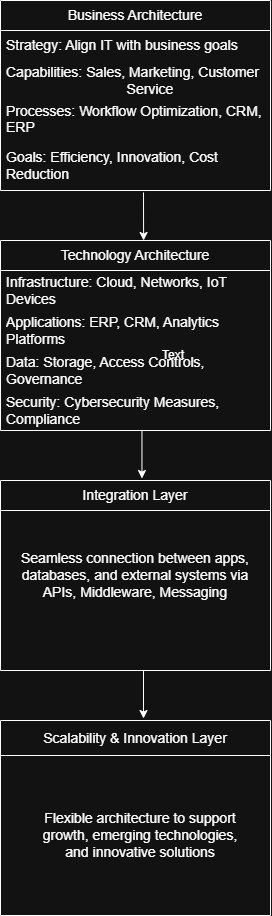

The diagram above was exported from draw.io. Its source (the exported page's mxGraphModel, read from the mxfile embedded in the PNG):
<mxGraphModel dx="1603" dy="811" grid="1" gridSize="10" guides="1" tooltips="1" connect="1" arrows="1" fold="1" page="1" pageScale="1" pageWidth="827" pageHeight="1169" math="0" shadow="0">
  <root>
    <mxCell id="0" />
    <mxCell id="1" parent="0" />
    <mxCell id="-9f5KRIYFrw76LdTY-jT-8" value="&lt;font style=&quot;font-size: 14px;&quot;&gt;Business Architecture&lt;/font&gt;" style="swimlane;fontStyle=0;childLayout=stackLayout;horizontal=1;startSize=30;horizontalStack=0;resizeParent=1;resizeParentMax=0;resizeLast=0;collapsible=1;marginBottom=0;whiteSpace=wrap;html=1;" parent="1" vertex="1">
      <mxGeometry x="557" width="270" height="190" as="geometry" />
    </mxCell>
    <mxCell id="-9f5KRIYFrw76LdTY-jT-9" value="&lt;span style=&quot;text-align: center;&quot;&gt;&lt;font style=&quot;font-size: 14px;&quot;&gt;Strategy: Align IT with business goals&lt;/font&gt;&lt;/span&gt;" style="text;strokeColor=none;fillColor=none;align=left;verticalAlign=middle;spacingLeft=4;spacingRight=4;overflow=hidden;points=[[0,0.5],[1,0.5]];portConstraint=eastwest;rotatable=0;whiteSpace=wrap;html=1;" parent="-9f5KRIYFrw76LdTY-jT-8" vertex="1">
      <mxGeometry y="30" width="270" height="30" as="geometry" />
    </mxCell>
    <mxCell id="-9f5KRIYFrw76LdTY-jT-10" value="&lt;span style=&quot;text-align: center;&quot;&gt;&lt;font style=&quot;font-size: 14px;&quot;&gt;Capabilities: Sales, Marketing, Customer&amp;nbsp; &amp;nbsp; &amp;nbsp; &amp;nbsp; &amp;nbsp; &amp;nbsp; &amp;nbsp; &amp;nbsp; &amp;nbsp; &amp;nbsp; &amp;nbsp; &amp;nbsp; &amp;nbsp; &amp;nbsp; &amp;nbsp; &amp;nbsp; &amp;nbsp;Service&lt;/font&gt;&lt;/span&gt;" style="text;strokeColor=none;fillColor=none;align=left;verticalAlign=middle;spacingLeft=4;spacingRight=4;overflow=hidden;points=[[0,0.5],[1,0.5]];portConstraint=eastwest;rotatable=0;whiteSpace=wrap;html=1;" parent="-9f5KRIYFrw76LdTY-jT-8" vertex="1">
      <mxGeometry y="60" width="270" height="40" as="geometry" />
    </mxCell>
    <mxCell id="-9f5KRIYFrw76LdTY-jT-11" value="&lt;font style=&quot;font-size: 14px;&quot;&gt;&lt;span style=&quot;text-align: center;&quot;&gt;Processes: Workflow Optimization, CRM, ERP&lt;/span&gt;&lt;br style=&quot;padding: 0px; margin: 0px; text-align: center;&quot;&gt;&lt;/font&gt;&lt;div&gt;&lt;span style=&quot;text-align: center;&quot;&gt;&lt;br&gt;&lt;/span&gt;&lt;/div&gt;" style="text;strokeColor=none;fillColor=none;align=left;verticalAlign=middle;spacingLeft=4;spacingRight=4;overflow=hidden;points=[[0,0.5],[1,0.5]];portConstraint=eastwest;rotatable=0;whiteSpace=wrap;html=1;" parent="-9f5KRIYFrw76LdTY-jT-8" vertex="1">
      <mxGeometry y="100" width="270" height="40" as="geometry" />
    </mxCell>
    <mxCell id="-9f5KRIYFrw76LdTY-jT-13" value="&lt;div&gt;&lt;span style=&quot;text-align: center;&quot;&gt;&lt;font style=&quot;font-size: 14px;&quot;&gt;Goals: Efficiency, Innovation, Cost Reduction&lt;/font&gt;&lt;/span&gt;&lt;span style=&quot;text-align: center;&quot;&gt;&lt;/span&gt;&lt;/div&gt;" style="text;strokeColor=none;fillColor=none;align=left;verticalAlign=middle;spacingLeft=4;spacingRight=4;overflow=hidden;points=[[0,0.5],[1,0.5]];portConstraint=eastwest;rotatable=0;whiteSpace=wrap;html=1;" parent="-9f5KRIYFrw76LdTY-jT-8" vertex="1">
      <mxGeometry y="140" width="270" height="50" as="geometry" />
    </mxCell>
    <mxCell id="-9f5KRIYFrw76LdTY-jT-14" value="&lt;font style=&quot;font-size: 14px;&quot;&gt;Technology Architecture&lt;/font&gt;" style="swimlane;fontStyle=0;childLayout=stackLayout;horizontal=1;startSize=30;horizontalStack=0;resizeParent=1;resizeParentMax=0;resizeLast=0;collapsible=1;marginBottom=0;whiteSpace=wrap;html=1;" parent="1" vertex="1">
      <mxGeometry x="557" y="240" width="270" height="190" as="geometry" />
    </mxCell>
    <mxCell id="-9f5KRIYFrw76LdTY-jT-15" value="&lt;span style=&quot;text-align: center;&quot;&gt;&lt;font style=&quot;font-size: 14px;&quot;&gt;Infrastructure: Cloud, Networks, IoT Devices&lt;/font&gt;&lt;/span&gt;" style="text;strokeColor=none;fillColor=none;align=left;verticalAlign=middle;spacingLeft=4;spacingRight=4;overflow=hidden;points=[[0,0.5],[1,0.5]];portConstraint=eastwest;rotatable=0;whiteSpace=wrap;html=1;" parent="-9f5KRIYFrw76LdTY-jT-14" vertex="1">
      <mxGeometry y="30" width="270" height="40" as="geometry" />
    </mxCell>
    <mxCell id="-9f5KRIYFrw76LdTY-jT-16" value="&lt;span style=&quot;text-align: center;&quot;&gt;&lt;font style=&quot;font-size: 14px;&quot;&gt;Applications: ERP, CRM, Analytics Platforms&lt;/font&gt;&lt;/span&gt;" style="text;strokeColor=none;fillColor=none;align=left;verticalAlign=middle;spacingLeft=4;spacingRight=4;overflow=hidden;points=[[0,0.5],[1,0.5]];portConstraint=eastwest;rotatable=0;whiteSpace=wrap;html=1;" parent="-9f5KRIYFrw76LdTY-jT-14" vertex="1">
      <mxGeometry y="70" width="270" height="40" as="geometry" />
    </mxCell>
    <mxCell id="-9f5KRIYFrw76LdTY-jT-17" value="&lt;div&gt;&lt;span style=&quot;text-align: center;&quot;&gt;&lt;font style=&quot;font-size: 14px;&quot;&gt;Data: Storage, Access Controls, Governance&lt;/font&gt;&lt;/span&gt;&lt;br style=&quot;padding: 0px; margin: 0px; text-align: center;&quot;&gt;&lt;/div&gt;" style="text;strokeColor=none;fillColor=none;align=left;verticalAlign=middle;spacingLeft=4;spacingRight=4;overflow=hidden;points=[[0,0.5],[1,0.5]];portConstraint=eastwest;rotatable=0;whiteSpace=wrap;html=1;" parent="-9f5KRIYFrw76LdTY-jT-14" vertex="1">
      <mxGeometry y="110" width="270" height="40" as="geometry" />
    </mxCell>
    <mxCell id="-9f5KRIYFrw76LdTY-jT-18" value="&lt;span style=&quot;text-align: center;&quot;&gt;&lt;font style=&quot;font-size: 14px;&quot;&gt;Security: Cybersecurity Measures, Compliance&lt;/font&gt;&lt;/span&gt;" style="text;strokeColor=none;fillColor=none;align=left;verticalAlign=middle;spacingLeft=4;spacingRight=4;overflow=hidden;points=[[0,0.5],[1,0.5]];portConstraint=eastwest;rotatable=0;whiteSpace=wrap;html=1;" parent="-9f5KRIYFrw76LdTY-jT-14" vertex="1">
      <mxGeometry y="150" width="270" height="40" as="geometry" />
    </mxCell>
    <mxCell id="-9f5KRIYFrw76LdTY-jT-28" value="&lt;span style=&quot;font-weight: 400;&quot;&gt;&lt;font style=&quot;font-size: 14px;&quot;&gt;Integration Layer&lt;/font&gt;&lt;/span&gt;" style="swimlane;whiteSpace=wrap;html=1;startSize=30;" parent="1" vertex="1">
      <mxGeometry x="557" y="480" width="270" height="190" as="geometry" />
    </mxCell>
    <mxCell id="-9f5KRIYFrw76LdTY-jT-33" value="&lt;font style=&quot;font-size: 14px;&quot;&gt;Seamless connection between apps, databases, and external systems via APIs, Middleware, Messaging&lt;/font&gt;" style="text;html=1;align=center;verticalAlign=middle;whiteSpace=wrap;rounded=0;" parent="-9f5KRIYFrw76LdTY-jT-28" vertex="1">
      <mxGeometry x="10" width="250" height="190" as="geometry" />
    </mxCell>
    <mxCell id="-9f5KRIYFrw76LdTY-jT-32" value="Text" style="text;html=1;align=center;verticalAlign=middle;whiteSpace=wrap;rounded=0;" parent="1" vertex="1">
      <mxGeometry x="700" y="340" width="60" height="30" as="geometry" />
    </mxCell>
    <mxCell id="-9f5KRIYFrw76LdTY-jT-40" value="&lt;span style=&quot;font-weight: 400;&quot;&gt;&lt;font style=&quot;font-size: 14px;&quot;&gt;Scalability &amp;amp; Innovation Layer&lt;/font&gt;&lt;/span&gt;" style="swimlane;whiteSpace=wrap;html=1;startSize=35;" parent="1" vertex="1">
      <mxGeometry x="557" y="720" width="270" height="195" as="geometry" />
    </mxCell>
    <mxCell id="-9f5KRIYFrw76LdTY-jT-41" value="&lt;font style=&quot;font-size: 14px;&quot;&gt;Flexible architecture to support growth, emerging technologies, and innovative solutions&lt;/font&gt;" style="text;html=1;align=center;verticalAlign=middle;whiteSpace=wrap;rounded=0;" parent="-9f5KRIYFrw76LdTY-jT-40" vertex="1">
      <mxGeometry x="30" y="60" width="220" height="110" as="geometry" />
    </mxCell>
    <mxCell id="-9f5KRIYFrw76LdTY-jT-43" value="" style="endArrow=classic;html=1;rounded=0;entryX=0.53;entryY=0;entryDx=0;entryDy=0;entryPerimeter=0;" parent="1" target="-9f5KRIYFrw76LdTY-jT-14" edge="1">
      <mxGeometry width="50" height="50" relative="1" as="geometry">
        <mxPoint x="700" y="192" as="sourcePoint" />
        <mxPoint x="700" y="232" as="targetPoint" />
      </mxGeometry>
    </mxCell>
    <mxCell id="-9f5KRIYFrw76LdTY-jT-45" value="" style="endArrow=classic;html=1;rounded=0;entryX=0.53;entryY=0;entryDx=0;entryDy=0;entryPerimeter=0;" parent="1" edge="1">
      <mxGeometry width="50" height="50" relative="1" as="geometry">
        <mxPoint x="698.46" y="430" as="sourcePoint" />
        <mxPoint x="698.46" y="478" as="targetPoint" />
      </mxGeometry>
    </mxCell>
    <mxCell id="-9f5KRIYFrw76LdTY-jT-46" value="" style="endArrow=classic;html=1;rounded=0;entryX=0.53;entryY=0;entryDx=0;entryDy=0;entryPerimeter=0;" parent="1" edge="1">
      <mxGeometry width="50" height="50" relative="1" as="geometry">
        <mxPoint x="700" y="670" as="sourcePoint" />
        <mxPoint x="700" y="718" as="targetPoint" />
      </mxGeometry>
    </mxCell>
  </root>
</mxGraphModel>